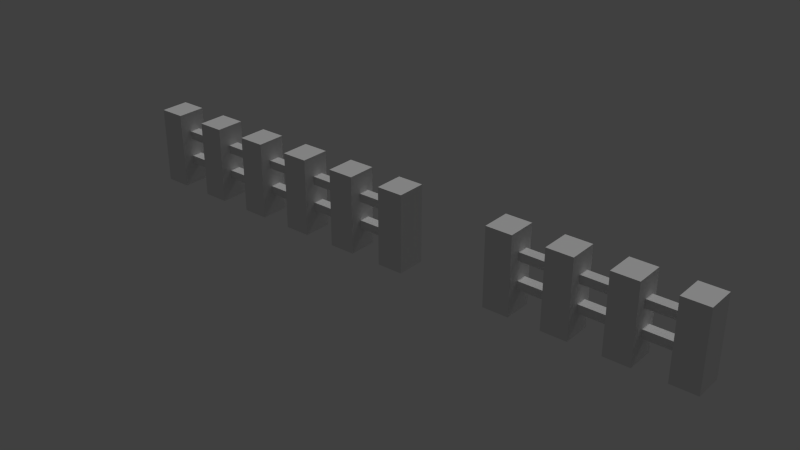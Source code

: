 # Source: Fence3.blend  (saved by Blender 2.75.0; exported with 4.5.12 LTS)
import bpy
from mathutils import Matrix  # noqa: F401  (used for matrix-valued properties, if any)

bpy.ops.wm.read_factory_settings(use_empty=True)
scene = bpy.context.scene
scene.name = 'Scene'

# ---- collections
col_collection_1 = bpy.data.collections.new('Collection 1'); scene.collection.children.link(col_collection_1)

# ---- materials (node trees are filled in below, after node groups)
mat_material = bpy.data.materials.new('Material')
mat_material.alpha_threshold = 0.0
mat_material.use_transparent_shadow = False
mat_material.roughness = 0.5

# ---- material node trees

# ---- world
world_world = bpy.data.worlds.new('World'); scene.world = world_world
world_world.color = (0.05088, 0.05088, 0.05088)
world_world.use_sun_shadow = False
world_world.sun_shadow_jitter_overblur = 0.0
world_world.cycles.sampling_method = 'MANUAL'
world_world.cycles.sample_map_resolution = 256

# ---- lights
light_point = bpy.data.lights.new('Point', 'SUN')
light_point.transmission_factor = 0.0
light_point.angle = 0.1993
light_point.energy = 1.0
light_point.shadow_buffer_clip_start = 0.5
light_point.shadow_soft_size = 0.1
light_point.shadow_cascade_max_distance = 1000.0
light_point.cycles.use_multiple_importance_sampling = False

# ---- meshes
me_untitled_002 = bpy.data.meshes.new('Untitled.002')
me_untitled_002.from_pydata([(1.79, 0.9991, 0.01353), (0.6851, 0.9991, 0.01353), (0.6851, 0.9991, -0.03517), (1.79, 0.9991, -0.03517), (1.79, 1.382, 0.01353), (0.6851, 1.382, 0.01353), (1.79, 1.382, -0.03517), (0.6851, 1.382, -0.03517), (-0.0474, 0.9991, 0.01353), (-1.764, 0.9991, 0.01353), (-1.764, 0.9991, -0.03517), (-0.0474, 0.9991, -0.03517), (-1.764, 1.382, 0.01353), (-0.0474, 1.382, 0.01353), (-1.764, 1.382, -0.03517), (-0.0474, 1.382, -0.03517), (1.79, 2.249, 0.01353), (0.6851, 2.249, 0.01353), (0.6851, 2.249, -0.03517), (1.79, 2.249, -0.03517), (1.79, 2.632, 0.01353), (0.6851, 2.632, 0.01353), (1.79, 2.632, -0.03517), (0.6851, 2.632, -0.03517), (-0.0474, 2.249, 0.01353), (-1.764, 2.249, 0.01353), (-1.764, 2.249, -0.03517), (-0.0474, 2.249, -0.03517), (-1.764, 2.632, 0.01353), (-0.0474, 2.632, 0.01353), (-1.764, 2.632, -0.03517), (-0.0474, 2.632, -0.03517), (-0.07871, 3.563, 0.06665), (-0.07871, -0.001767, 0.06665), (0.08171, -0.001767, 0.06665), (0.08171, 3.563, 0.06665), (0.08171, 3.563, -0.06665), (-0.07871, 3.563, -0.06665), (-0.07871, -0.001767, -0.06665), (0.08171, -0.001767, -0.06665), (0.6324, 3.563, 0.06665), (0.6324, -0.001767, 0.06665), (0.7928, -0.001767, 0.06665), (0.7928, 3.563, 0.06665), (0.7928, 3.563, -0.06665), (0.6324, 3.563, -0.06665), (0.6324, -0.001767, -0.06665), (0.7928, -0.001767, -0.06665), (0.988, 3.563, 0.06665), (0.988, -0.001767, 0.06665), (1.148, -0.001767, 0.06665), (1.148, 3.563, 0.06665), (1.148, 3.563, -0.06665), (0.988, 3.563, -0.06665), (0.988, -0.001767, -0.06665), (1.148, -0.001767, -0.06665), (1.344, 3.563, 0.06665), (1.344, -0.001767, 0.06665), (1.504, -0.001767, 0.06665), (1.504, 3.563, 0.06665), (1.504, 3.563, -0.06665), (1.344, 3.563, -0.06665), (1.344, -0.001767, -0.06665), (1.504, -0.001767, -0.06665), (1.699, 3.563, 0.06665), (1.699, -0.001767, 0.06665), (1.859, -0.001767, 0.06665), (1.859, 3.563, 0.06665), (1.859, 3.563, -0.06665), (1.699, 3.563, -0.06665), (1.699, -0.001767, -0.06665), (1.859, -0.001767, -0.06665), (-0.4343, 3.563, 0.06665), (-0.4343, -0.001767, 0.06665), (-0.2738, -0.001767, 0.06665), (-0.2738, 3.563, 0.06665), (-0.2738, 3.563, -0.06665), (-0.4343, 3.563, -0.06665), (-0.4343, -0.001767, -0.06665), (-0.2738, -0.001767, -0.06665), (-0.7898, 3.563, 0.06665), (-0.7898, -0.001767, 0.06665), (-0.6294, -0.001767, 0.06665), (-0.6294, 3.563, 0.06665), (-0.6294, 3.563, -0.06665), (-0.7898, 3.563, -0.06665), (-0.7898, -0.001767, -0.06665), (-0.6294, -0.001767, -0.06665), (-1.145, 3.563, 0.06665), (-1.145, -0.001767, 0.06665), (-0.985, -0.001767, 0.06665), (-0.985, 3.563, 0.06665), (-0.985, 3.563, -0.06665), (-1.145, 3.563, -0.06665), (-1.145, -0.001767, -0.06665), (-0.985, -0.001767, -0.06665), (-1.501, 3.563, 0.06665), (-1.501, -0.001767, 0.06665), (-1.341, -0.001767, 0.06665), (-1.341, 3.563, 0.06665), (-1.341, 3.563, -0.06665), (-1.501, 3.563, -0.06665), (-1.501, -0.001767, -0.06665), (-1.341, -0.001767, -0.06665), (-1.856, 3.563, 0.06665), (-1.856, -0.001767, 0.06665), (-1.696, -0.001767, 0.06665), (-1.696, 3.563, 0.06665), (-1.696, 3.563, -0.06665), (-1.856, 3.563, -0.06665), (-1.856, -0.001767, -0.06665), (-1.696, -0.001767, -0.06665)], [], [(0, 1, 2, 3), (1, 0, 4, 5), (6, 3, 2, 7), (4, 6, 7, 5), (1, 5, 7, 2), (8, 9, 10, 11), (12, 9, 8, 13), (11, 10, 14, 15), (15, 14, 12, 13), (13, 8, 11, 15), (16, 17, 18, 19), (17, 16, 20, 21), (22, 19, 18, 23), (20, 22, 23, 21), (18, 17, 21, 23), (24, 25, 26, 27), (28, 25, 24, 29), (27, 26, 30, 31), (31, 30, 28, 29), (24, 27, 31, 29), (32, 33, 34, 35), (36, 37, 32, 35), (38, 33, 32, 37), (36, 35, 34, 39), (37, 36, 39, 38), (40, 41, 42, 43), (44, 45, 40, 43), (46, 41, 40, 45), (44, 43, 42, 47), (45, 44, 47, 46), (48, 49, 50, 51), (52, 53, 48, 51), (54, 49, 48, 53), (52, 51, 50, 55), (53, 52, 55, 54), (56, 57, 58, 59), (60, 61, 56, 59), (62, 57, 56, 61), (60, 59, 58, 63), (61, 60, 63, 62), (64, 65, 66, 67), (68, 69, 64, 67), (70, 65, 64, 69), (68, 67, 66, 71), (69, 68, 71, 70), (72, 73, 74, 75), (76, 77, 72, 75), (78, 73, 72, 77), (76, 75, 74, 79), (77, 76, 79, 78), (80, 81, 82, 83), (84, 85, 80, 83), (86, 81, 80, 85), (84, 83, 82, 87), (85, 84, 87, 86), (88, 89, 90, 91), (92, 93, 88, 91), (94, 89, 88, 93), (92, 91, 90, 95), (93, 92, 95, 94), (96, 97, 98, 99), (100, 101, 96, 99), (102, 97, 96, 101), (100, 99, 98, 103), (101, 100, 103, 102), (104, 105, 106, 107), (108, 109, 104, 107), (110, 105, 104, 109), (108, 107, 106, 111), (109, 108, 111, 110)])
me_untitled_002.polygons.foreach_set('use_smooth', [1, 1, 1, 1, 0, 1, 1, 1, 1, 0, 1, 1, 1, 1, 0, 1, 1, 1, 1, 0, 1, 1, 1, 1, 1, 1, 1, 1, 1, 1, 1, 1, 1, 1, 1, 1, 1, 1, 1, 1, 1, 1, 1, 1, 1, 1, 1, 1, 1, 1, 1, 1, 1, 1, 1, 1, 1, 1, 1, 1, 1, 1, 1, 1, 1, 1, 1, 1, 1, 1])
_k = set([(0, 1), (2, 3), (4, 5), (6, 7), (8, 9), (10, 11), (12, 13), (14, 15), (16, 17), (18, 19), (20, 21), (22, 23), (24, 25), (26, 27), (28, 29), (30, 31), (32, 33), (32, 35), (32, 37), (34, 35), (35, 36), (36, 37), (36, 39), (37, 38), (40, 41), (40, 43), (40, 45), (42, 43), (43, 44), (44, 45), (44, 47), (45, 46), (48, 49), (48, 51), (48, 53), (50, 51), (51, 52), (52, 53), (52, 55), (53, 54), (56, 57), (56, 59), (56, 61), (58, 59), (59, 60), (60, 61), (60, 63), (61, 62), (64, 65), (64, 67), (64, 69), (66, 67), (67, 68), (68, 69), (68, 71), (69, 70), (72, 73), (72, 75), (72, 77), (74, 75), (75, 76), (76, 77), (76, 79), (77, 78), (80, 81), (80, 83), (80, 85), (82, 83), (83, 84), (84, 85), (84, 87), (85, 86), (88, 89), (88, 91), (88, 93), (90, 91), (91, 92), (92, 93), (92, 95), (93, 94), (96, 97), (96, 99), (96, 101), (98, 99), (99, 100), (100, 101), (100, 103), (101, 102), (104, 105), (104, 107), (104, 109), (106, 107), (107, 108), (108, 109), (108, 111), (109, 110)])
me_untitled_002.attributes.new('sharp_edge', 'BOOLEAN', 'EDGE').data.foreach_set('value', [ (min(e.vertices), max(e.vertices)) in _k for e in me_untitled_002.edges])
_uv = me_untitled_002.uv_layers.new(name='map1')
_uv.uv.foreach_set('vector', [1.0, 0.0, 0.6569, 0.0, 0.6569, 1.0, 1.0, 1.0, 0.6569, 0.0, 1.0, 0.0, 1.0, 0.0, 0.6569, 0.0, 1.0, 1.0, 1.0, 1.0, 0.6569, 1.0, 0.6569, 1.0, 1.0, 0.0, 1.0, 1.0, 0.6569, 1.0, 0.6569, 0.0, 0.0, 0.0, 0.0, 0.0, 0.0, 0.0, 0.0, 0.0, 0.5328, 0.0, 0.0, 0.0, 0.0, 1.0, 0.5328, 1.0, 0.0, 0.0, 0.0, 0.0, 0.5328, 0.0, 0.5328, 0.0, 0.5328, 1.0, 0.0, 1.0, 0.0, 1.0, 0.5328, 1.0, 0.5328, 1.0, 0.0, 1.0, 0.0, 0.0, 0.5328, 0.0, 0.0, 0.0, 0.0, 0.0, 0.0, 0.0, 0.0, 0.0, 1.0, 0.0, 0.6569, 0.0, 0.6569, 1.0, 1.0, 1.0, 0.6569, 0.0, 1.0, 0.0, 1.0, 0.0, 0.6569, 0.0, 1.0, 1.0, 1.0, 1.0, 0.6569, 1.0, 0.6569, 1.0, 1.0, 0.0, 1.0, 1.0, 0.6569, 1.0, 0.6569, 0.0, 0.0, 0.0, 0.0, 0.0, 0.0, 0.0, 0.0, 0.0, 0.5328, 0.0, 0.0, 0.0, 0.0, 1.0, 0.5328, 1.0, 0.0, 0.0, 0.0, 0.0, 0.5328, 0.0, 0.5328, 0.0, 0.5328, 1.0, 0.0, 1.0, 0.0, 1.0, 0.5328, 1.0, 0.5328, 1.0, 0.0, 1.0, 0.0, 0.0, 0.5328, 0.0, 0.0, 0.0, 0.0, 0.0, 0.0, 0.0, 0.0, 0.0, 0.5625, 0.0, 0.557, 0.1348, 0.5855, 0.1348, 0.6224, 0.0, 0.6224, 1.0, 0.5625, 1.0, 0.5625, 0.0, 0.6224, 0.0, 0.557, 0.6111, 0.557, 0.1348, 0.5625, 0.0, 0.5625, 1.0, 0.6224, 1.0, 0.6224, 0.0, 0.5855, 0.1348, 0.5855, 0.6111, 0.5625, 1.0, 0.6224, 1.0, 0.5855, 0.6111, 0.557, 0.6111, 0.5625, 0.0, 0.557, 0.1348, 0.5855, 0.1348, 0.6224, 0.0, 0.6224, 1.0, 0.5625, 1.0, 0.5625, 0.0, 0.6224, 0.0, 0.557, 0.6111, 0.557, 0.1348, 0.5625, 0.0, 0.5625, 1.0, 0.6224, 1.0, 0.6224, 0.0, 0.5855, 0.1348, 0.5855, 0.6111, 0.5625, 1.0, 0.6224, 1.0, 0.5855, 0.6111, 0.557, 0.6111, 0.5625, 0.0, 0.557, 0.1348, 0.5855, 0.1348, 0.6224, 0.0, 0.6224, 1.0, 0.5625, 1.0, 0.5625, 0.0, 0.6224, 0.0, 0.557, 0.6111, 0.557, 0.1348, 0.5625, 0.0, 0.5625, 1.0, 0.6224, 1.0, 0.6224, 0.0, 0.5855, 0.1348, 0.5855, 0.6111, 0.5625, 1.0, 0.6224, 1.0, 0.5855, 0.6111, 0.557, 0.6111, 0.5625, 0.0, 0.557, 0.1348, 0.5855, 0.1348, 0.6224, 0.0, 0.6224, 1.0, 0.5625, 1.0, 0.5625, 0.0, 0.6224, 0.0, 0.557, 0.6111, 0.557, 0.1348, 0.5625, 0.0, 0.5625, 1.0, 0.6224, 1.0, 0.6224, 0.0, 0.5855, 0.1348, 0.5855, 0.6111, 0.5625, 1.0, 0.6224, 1.0, 0.5855, 0.6111, 0.557, 0.6111, 0.5625, 0.0, 0.557, 0.1348, 0.5855, 0.1348, 0.6224, 0.0, 0.6224, 1.0, 0.5625, 1.0, 0.5625, 0.0, 0.6224, 0.0, 0.557, 0.6111, 0.557, 0.1348, 0.5625, 0.0, 0.5625, 1.0, 0.6224, 1.0, 0.6224, 0.0, 0.5855, 0.1348, 0.5855, 0.6111, 0.5625, 1.0, 0.6224, 1.0, 0.5855, 0.6111, 0.557, 0.6111, 0.5625, 0.0, 0.557, 0.1348, 0.5855, 0.1348, 0.6224, 0.0, 0.6224, 1.0, 0.5625, 1.0, 0.5625, 0.0, 0.6224, 0.0, 0.557, 0.6111, 0.557, 0.1348, 0.5625, 0.0, 0.5625, 1.0, 0.6224, 1.0, 0.6224, 0.0, 0.5855, 0.1348, 0.5855, 0.6111, 0.5625, 1.0, 0.6224, 1.0, 0.5855, 0.6111, 0.557, 0.6111, 0.5625, 0.0, 0.557, 0.1348, 0.5855, 0.1348, 0.6224, 0.0, 0.6224, 1.0, 0.5625, 1.0, 0.5625, 0.0, 0.6224, 0.0, 0.557, 0.6111, 0.557, 0.1348, 0.5625, 0.0, 0.5625, 1.0, 0.6224, 1.0, 0.6224, 0.0, 0.5855, 0.1348, 0.5855, 0.6111, 0.5625, 1.0, 0.6224, 1.0, 0.5855, 0.6111, 0.557, 0.6111, 0.5625, 0.0, 0.557, 0.1348, 0.5855, 0.1348, 0.6224, 0.0, 0.6224, 1.0, 0.5625, 1.0, 0.5625, 0.0, 0.6224, 0.0, 0.557, 0.6111, 0.557, 0.1348, 0.5625, 0.0, 0.5625, 1.0, 0.6224, 1.0, 0.6224, 0.0, 0.5855, 0.1348, 0.5855, 0.6111, 0.5625, 1.0, 0.6224, 1.0, 0.5855, 0.6111, 0.557, 0.6111, 0.5625, 0.0, 0.557, 0.1348, 0.5855, 0.1348, 0.6224, 0.0, 0.6224, 1.0, 0.5625, 1.0, 0.5625, 0.0, 0.6224, 0.0, 0.557, 0.6111, 0.557, 0.1348, 0.5625, 0.0, 0.5625, 1.0, 0.6224, 1.0, 0.6224, 0.0, 0.5855, 0.1348, 0.5855, 0.6111, 0.5625, 1.0, 0.6224, 1.0, 0.5855, 0.6111, 0.557, 0.6111, 0.5625, 0.0, 0.557, 0.1348, 0.5855, 0.1348, 0.6224, 0.0, 0.6224, 1.0, 0.5625, 1.0, 0.5625, 0.0, 0.6224, 0.0, 0.557, 0.6111, 0.557, 0.1348, 0.5625, 0.0, 0.5625, 1.0, 0.6224, 1.0, 0.6224, 0.0, 0.5855, 0.1348, 0.5855, 0.6111, 0.5625, 1.0, 0.6224, 1.0, 0.5855, 0.6111, 0.557, 0.6111])
me_untitled_002.materials.append(mat_material)
me_untitled_002.use_remesh_preserve_volume = False
me_untitled_002.use_remesh_preserve_attributes = False
me_untitled_002.use_mirror_vertex_groups = False
me_untitled_002.update()
me_untitled_002.normals_split_custom_set([tuple(v) for v in zip(*[iter([0.0, -1.0, -4.43e-06, 0.0, -1.0, -4.43e-06, 0.0, -1.0, -4.43e-06, 0.0, -1.0, -4.43e-06, 0.0, 1.461e-08, 1.0, 0.0, 1.461e-08, 1.0, 0.0, 1.461e-08, 1.0, 0.0, 1.461e-08, 1.0, 0.0, -2.922e-08, -1.0, 0.0, -2.922e-08, -1.0, 0.0, -2.922e-08, -1.0, 0.0, -2.922e-08, -1.0, 0.0, 1.0, 2.88e-05, 0.0, 1.0, 2.88e-05, 0.0, 1.0, 2.88e-05, 0.0, 1.0, 2.88e-05, -1.0, 1.89e-07, 0.0, -1.0, 1.89e-07, 0.0, -1.0, 1.89e-07, 0.0, -1.0, 1.89e-07, 0.0, 0.0, -1.0, -5.705e-06, 0.0, -1.0, -5.705e-06, 0.0, -1.0, -5.705e-06, 0.0, -1.0, -5.705e-06, 0.0, 1.461e-08, 1.0, 0.0, 1.461e-08, 1.0, 0.0, 1.461e-08, 1.0, 0.0, 1.461e-08, 1.0, 0.0, -1.948e-08, -1.0, 0.0, -1.948e-08, -1.0, 0.0, -1.948e-08, -1.0, 0.0, -1.948e-08, -1.0, 0.0, 1.0, 2.853e-05, 0.0, 1.0, 2.853e-05, 0.0, 1.0, 2.853e-05, 0.0, 1.0, 2.853e-05, 1.0, -6.462e-09, 0.0, 1.0, -6.462e-09, 0.0, 1.0, -6.462e-09, 0.0, 1.0, -6.462e-09, 0.0, 0.0, -1.0, -8.861e-06, 0.0, -1.0, -8.861e-06, 0.0, -1.0, -8.861e-06, 0.0, -1.0, -8.861e-06, 0.0, 1.461e-08, 1.0, 0.0, 1.461e-08, 1.0, 0.0, 1.461e-08, 1.0, 0.0, 1.461e-08, 1.0, 0.0, -9.74e-09, -1.0, 0.0, -9.74e-09, -1.0, 0.0, -9.74e-09, -1.0, 0.0, -9.74e-09, -1.0, 0.0, 1.0, 2.215e-05, 0.0, 1.0, 2.215e-05, 0.0, 1.0, 2.215e-05, 0.0, 1.0, 2.215e-05, -1.0, -2e-07, 0.0, -1.0, -2e-07, 0.0, -1.0, -2e-07, 0.0, -1.0, -2e-07, 0.0, 0.0, -1.0, -8.558e-06, 0.0, -1.0, -8.558e-06, 0.0, -1.0, -8.558e-06, 0.0, -1.0, -8.558e-06, 0.0, 1.461e-08, 1.0, 0.0, 1.461e-08, 1.0, 0.0, 1.461e-08, 1.0, 0.0, 1.461e-08, 1.0, 0.0, -1.948e-08, -1.0, 0.0, -1.948e-08, -1.0, 0.0, -1.948e-08, -1.0, 0.0, -1.948e-08, -1.0, 0.0, 1.0, 2.853e-05, 0.0, 1.0, 2.853e-05, 0.0, 1.0, 2.853e-05, 0.0, 1.0, 2.853e-05, 1.0, -1.25e-08, 0.0, 1.0, -1.25e-08, 0.0, 1.0, -1.25e-08, 0.0, 1.0, -1.25e-08, 0.0, 0.0, 0.0, 1.0, 0.0, 0.0, 1.0, 0.0, 0.0, 1.0, 0.0, 0.0, 1.0, 0.0, 1.0, 0.0, 0.0, 1.0, 0.0, 0.0, 1.0, 0.0, 0.0, 1.0, 0.0, -1.0, 0.0, 0.0, -1.0, 0.0, 0.0, -1.0, 0.0, 0.0, -1.0, 0.0, 0.0, 1.0, 0.0, 0.0, 1.0, 0.0, 0.0, 1.0, 0.0, 0.0, 1.0, 0.0, 0.0, 0.0, 0.0, -1.0, 0.0, 0.0, -1.0, 0.0, 0.0, -1.0, 0.0, 0.0, -1.0, 0.0, 0.0, 1.0, 0.0, 0.0, 1.0, 0.0, 0.0, 1.0, 0.0, 0.0, 1.0, 0.0, 1.0, 0.0, 0.0, 1.0, 0.0, 0.0, 1.0, 0.0, 0.0, 1.0, 0.0, -1.0, 0.0, 0.0, -1.0, 0.0, 0.0, -1.0, 0.0, 0.0, -1.0, 0.0, 0.0, 1.0, 0.0, 0.0, 1.0, 0.0, 0.0, 1.0, 0.0, 0.0, 1.0, 0.0, 0.0, 0.0, 0.0, -1.0, 0.0, 0.0, -1.0, 0.0, 0.0, -1.0, 0.0, 0.0, -1.0, 0.0, 0.0, 1.0, 0.0, 0.0, 1.0, 0.0, 0.0, 1.0, 0.0, 0.0, 1.0, 0.0, 1.0, 0.0, 0.0, 1.0, 0.0, 0.0, 1.0, 0.0, 0.0, 1.0, 0.0, -1.0, 0.0, 0.0, -1.0, 0.0, 0.0, -1.0, 0.0, 0.0, -1.0, 0.0, 0.0, 1.0, 0.0, 0.0, 1.0, 0.0, 0.0, 1.0, 0.0, 0.0, 1.0, 0.0, 0.0, 0.0, 0.0, -1.0, 0.0, 0.0, -1.0, 0.0, 0.0, -1.0, 0.0, 0.0, -1.0, 0.0, 0.0, 1.0, 0.0, 0.0, 1.0, 0.0, 0.0, 1.0, 0.0, 0.0, 1.0, 0.0, 1.0, 0.0, 0.0, 1.0, 0.0, 0.0, 1.0, 0.0, 0.0, 1.0, 0.0, -1.0, 0.0, 0.0, -1.0, 0.0, 0.0, -1.0, 0.0, 0.0, -1.0, 0.0, 0.0, 1.0, 0.0, 0.0, 1.0, 0.0, 0.0, 1.0, 0.0, 0.0, 1.0, 0.0, 0.0, 0.0, 0.0, -1.0, 0.0, 0.0, -1.0, 0.0, 0.0, -1.0, 0.0, 0.0, -1.0, 0.0, 0.0, 1.0, 0.0, 0.0, 1.0, 0.0, 0.0, 1.0, 0.0, 0.0, 1.0, 0.0, 1.0, 0.0, 0.0, 1.0, 0.0, 0.0, 1.0, 0.0, 0.0, 1.0, 0.0, -1.0, 0.0, 0.0, -1.0, 0.0, 0.0, -1.0, 0.0, 0.0, -1.0, 0.0, 0.0, 1.0, 0.0, 0.0, 1.0, 0.0, 0.0, 1.0, 0.0, 0.0, 1.0, 0.0, 0.0, 0.0, 0.0, -1.0, 0.0, 0.0, -1.0, 0.0, 0.0, -1.0, 0.0, 0.0, -1.0, 0.0, 0.0, 1.0, 0.0, 0.0, 1.0, 0.0, 0.0, 1.0, 0.0, 0.0, 1.0, 0.0, 1.0, 0.0, 0.0, 1.0, 0.0, 0.0, 1.0, 0.0, 0.0, 1.0, 0.0, -1.0, 0.0, 0.0, -1.0, 0.0, 0.0, -1.0, 0.0, 0.0, -1.0, 0.0, 0.0, 1.0, 0.0, 0.0, 1.0, 0.0, 0.0, 1.0, 0.0, 0.0, 1.0, 0.0, 0.0, 0.0, 0.0, -1.0, 0.0, 0.0, -1.0, 0.0, 0.0, -1.0, 0.0, 0.0, -1.0, 0.0, 0.0, 1.0, 0.0, 0.0, 1.0, 0.0, 0.0, 1.0, 0.0, 0.0, 1.0, 0.0, 1.0, 0.0, 0.0, 1.0, 0.0, 0.0, 1.0, 0.0, 0.0, 1.0, 0.0, -1.0, 0.0, 0.0, -1.0, 0.0, 0.0, -1.0, 0.0, 0.0, -1.0, 0.0, 0.0, 1.0, 0.0, 0.0, 1.0, 0.0, 0.0, 1.0, 0.0, 0.0, 1.0, 0.0, 0.0, 0.0, 0.0, -1.0, 0.0, 0.0, -1.0, 0.0, 0.0, -1.0, 0.0, 0.0, -1.0, 0.0, 0.0, 1.0, 0.0, 0.0, 1.0, 0.0, 0.0, 1.0, 0.0, 0.0, 1.0, 0.0, 1.0, 0.0, 0.0, 1.0, 0.0, 0.0, 1.0, 0.0, 0.0, 1.0, 0.0, -1.0, 0.0, 0.0, -1.0, 0.0, 0.0, -1.0, 0.0, 0.0, -1.0, 0.0, 0.0, 1.0, 0.0, 0.0, 1.0, 0.0, 0.0, 1.0, 0.0, 0.0, 1.0, 0.0, 0.0, 0.0, 0.0, -1.0, 0.0, 0.0, -1.0, 0.0, 0.0, -1.0, 0.0, 0.0, -1.0, 0.0, 0.0, 1.0, 0.0, 0.0, 1.0, 0.0, 0.0, 1.0, 0.0, 0.0, 1.0, 0.0, 1.0, 0.0, 0.0, 1.0, 0.0, 0.0, 1.0, 0.0, 0.0, 1.0, 0.0, -1.0, 0.0, 0.0, -1.0, 0.0, 0.0, -1.0, 0.0, 0.0, -1.0, 0.0, 0.0, 1.0, 0.0, 0.0, 1.0, 0.0, 0.0, 1.0, 0.0, 0.0, 1.0, 0.0, 0.0, 0.0, 0.0, -1.0, 0.0, 0.0, -1.0, 0.0, 0.0, -1.0, 0.0, 0.0, -1.0, 0.0, 0.0, 1.0, 0.0, 0.0, 1.0, 0.0, 0.0, 1.0, 0.0, 0.0, 1.0, 0.0, 1.0, 0.0, 0.0, 1.0, 0.0, 0.0, 1.0, 0.0, 0.0, 1.0, 0.0, -1.0, 0.0, 0.0, -1.0, 0.0, 0.0, -1.0, 0.0, 0.0, -1.0, 0.0, 0.0, 1.0, 0.0, 0.0, 1.0, 0.0, 0.0, 1.0, 0.0, 0.0, 1.0, 0.0, 0.0, 0.0, 0.0, -1.0, 0.0, 0.0, -1.0, 0.0, 0.0, -1.0, 0.0, 0.0, -1.0])] * 3)])

# ---- objects
ob_point = bpy.data.objects.new('Point', light_point)
ob_fence_short_mesh = bpy.data.objects.new('fence_short_mesh', me_untitled_002)

# ---- transforms, parenting, visibility, modifiers, constraints
ob_point.location = (0.174, 3.0, 2.248)
ob_point.rotation_euler = (5.498, 0.0, 0.0)
ob_point.lineart.crease_threshold = 0.0
ob_fence_short_mesh.location = (0.0, 0.0, 0.0)
ob_fence_short_mesh.rotation_euler = (1.571, 0.0, 0.0)
ob_fence_short_mesh.scale = (2.25, 0.3, 3.0)
ob_fence_short_mesh.color = (0.8, 0.8, 0.8, 1.0)
ob_fence_short_mesh.lineart.crease_threshold = 0.0

# ---- collection membership
col_collection_1.objects.link(ob_point)
col_collection_1.objects.link(ob_fence_short_mesh)

# ---- scene / render settings (as saved in the file)
scene.frame_start = 1; scene.frame_end = 250; scene.frame_set(1)
scene.render.engine = 'BLENDER_EEVEE_NEXT'
scene.render.resolution_percentage = 50
scene.render.dither_intensity = 0.0
scene.cycles.use_denoising = False
scene.cycles.samples = 10
scene.cycles.sampling_pattern = 'TABULATED_SOBOL'
scene.cycles.light_sampling_threshold = 0.0
scene.cycles.use_adaptive_sampling = False
scene.cycles.use_light_tree = False
scene.cycles.blur_glossy = 0.0
scene.cycles.pixel_filter_type = 'GAUSSIAN'
scene.cycles.sample_clamp_indirect = 0.0
scene.view_settings.view_transform = 'Standard'
bpy.context.view_layer.update()

# ---- added for rendering (the .blend has no active camera): camera
cam_auto = bpy.data.cameras.new('AutoCamera')
cam_auto.lens = 50.0
cam_auto.sensor_width = 36.0
cam_auto.clip_end = 1000.0
ob_auto_camera = bpy.data.objects.new('AutoCamera', cam_auto)
scene.collection.objects.link(ob_auto_camera)
ob_auto_camera.location = (7.81094, -9.36907, 6.78025)
ob_auto_camera.rotation_euler = (1.09748, -7.21219e-08, 0.694738)
scene.camera = ob_auto_camera
bpy.context.view_layer.update()
